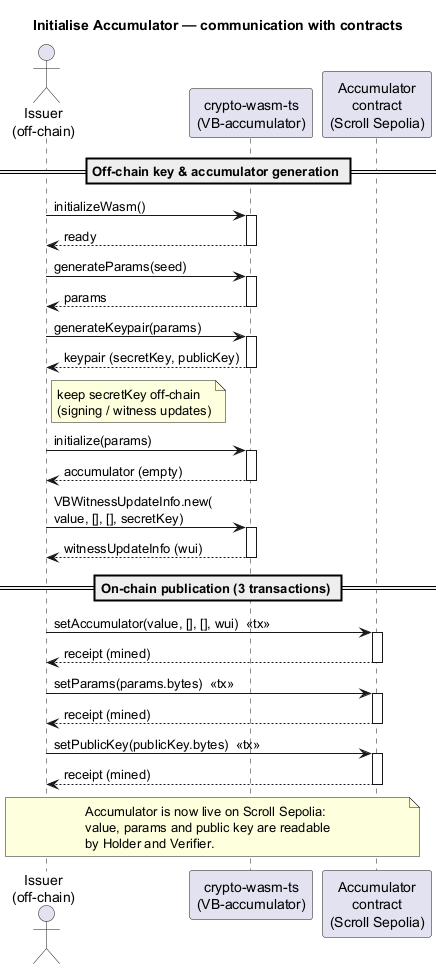

The diagram above was rendered by PlantUML. Its source (embedded in the PNG):
@startuml
title Initialise Accumulator — communication with contracts

actor "Issuer\n(off-chain)" as Issuer
participant "crypto-wasm-ts\n(VB-accumulator)" as Crypto
participant "Accumulator\ncontract\n(Scroll Sepolia)" as Acc

== Off-chain key & accumulator generation ==

Issuer -> Crypto : initializeWasm()
activate Crypto
Crypto --> Issuer : ready
deactivate Crypto

Issuer -> Crypto : generateParams(seed)
activate Crypto
Crypto --> Issuer : params
deactivate Crypto

Issuer -> Crypto : generateKeypair(params)
activate Crypto
Crypto --> Issuer : keypair (secretKey, publicKey)
deactivate Crypto

note right of Issuer
  keep secretKey off-chain
  (signing / witness updates)
end note

Issuer -> Crypto : initialize(params)
activate Crypto
Crypto --> Issuer : accumulator (empty)
deactivate Crypto

Issuer -> Crypto : VBWitnessUpdateInfo.new(\nvalue, [], [], secretKey)
activate Crypto
Crypto --> Issuer : witnessUpdateInfo (wui)
deactivate Crypto

== On-chain publication (3 transactions) ==

Issuer -> Acc : setAccumulator(value, [], [], wui)  «tx»
activate Acc
Acc --> Issuer : receipt (mined)
deactivate Acc

Issuer -> Acc : setParams(params.bytes)  «tx»
activate Acc
Acc --> Issuer : receipt (mined)
deactivate Acc

Issuer -> Acc : setPublicKey(publicKey.bytes)  «tx»
activate Acc
Acc --> Issuer : receipt (mined)
deactivate Acc

note over Issuer, Acc
  Accumulator is now live on Scroll Sepolia:
  value, params and public key are readable
  by Holder and Verifier.
end note

@enduml